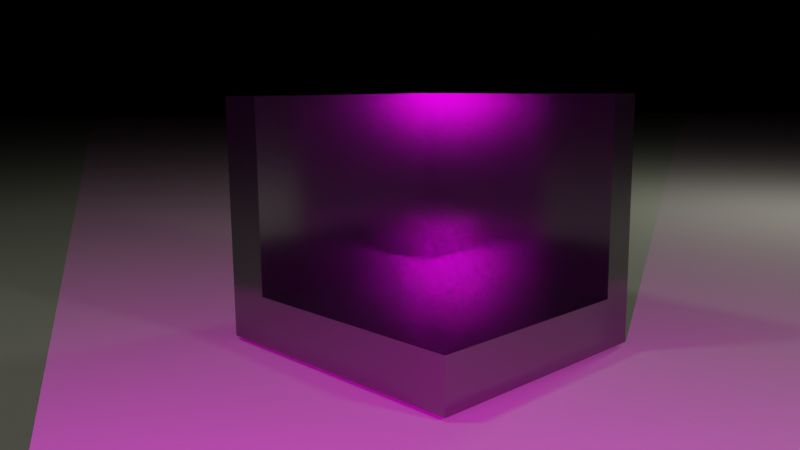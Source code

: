# Source: alu-corn.blend  (saved by Blender 2.90.8; exported with 4.5.12 LTS)
import bpy
from mathutils import Matrix  # noqa: F401  (used for matrix-valued properties, if any)

bpy.ops.wm.read_factory_settings(use_empty=True)
scene = bpy.context.scene
scene.name = 'Scene'

# ---- collections
col_collection = bpy.data.collections.new('Collection'); scene.collection.children.link(col_collection)

# ---- materials (node trees are filled in below, after node groups)
mat_material_002 = bpy.data.materials.new('Material.002')
mat_material_003 = bpy.data.materials.new('Material.003')

# ---- material node trees
mat_material_002.use_nodes = True; mat_material_002.node_tree.nodes.clear()
_N = mat_material_002.node_tree.nodes; _L = mat_material_002.node_tree.links
n0 = _N.new('ShaderNodeOutputMaterial'); n0.name = 'Material Output'; n0.location = (311, 408)
n1 = _N.new('ShaderNodeBsdfPrincipled'); n1.name = 'Principled BSDF'; n1.location = (21, 408)
n1.distribution = 'GGX'
n1.subsurface_method = 'BURLEY'
n1.inputs[0].default_value = (0.762, 0.8, 0.6147, 1.0)
n1.inputs[2].default_value = 1.0
n1.inputs[3].default_value = 1.45
n1.inputs[13].default_value = 0.0
n1.inputs[20].default_value = 0.0
n1.inputs[27].default_value = (0.0, 0.0, 0.0, 1.0)
n1.inputs[28].default_value = 1.0
_L.new(n1.outputs[0], n0.inputs[0])
n0.is_active_output = True
mat_material_003.use_nodes = True; mat_material_003.node_tree.nodes.clear()
_N = mat_material_003.node_tree.nodes; _L = mat_material_003.node_tree.links
n0 = _N.new('ShaderNodeBsdfPrincipled'); n0.name = 'Principled BSDF'; n0.location = (10, 300)
n0.distribution = 'GGX'
n0.subsurface_method = 'BURLEY'
n0.inputs[0].default_value = (0.2462, 0.2462, 0.2462, 1.0)
n0.inputs[1].default_value = 0.9612
n0.inputs[2].default_value = 0.1667
n0.inputs[3].default_value = 1.45
n0.inputs[13].default_value = 0.0
n0.inputs[27].default_value = (0.0, 0.0, 0.0, 1.0)
n0.inputs[28].default_value = 1.0
n1 = _N.new('ShaderNodeOutputMaterial'); n1.name = 'Material Output'; n1.location = (300, 300)
_L.new(n0.outputs[0], n1.inputs[0])
n1.is_active_output = True

# ---- world
world_world = bpy.data.worlds.new('World'); scene.world = world_world
world_world.use_nodes = True; world_world.node_tree.nodes.clear()
_N = world_world.node_tree.nodes; _L = world_world.node_tree.links
n0 = _N.new('ShaderNodeOutputWorld'); n0.name = 'World Output'; n0.location = (300, 300)
n1 = _N.new('ShaderNodeBackground'); n1.name = 'Background'; n1.location = (10, 300)
n1.inputs[0].default_value = (0.05088, 0.05088, 0.05088, 1.0)
n1.inputs[1].default_value = 0.0
_L.new(n1.outputs[0], n0.inputs[0])
n0.is_active_output = True
world_world.color = (0.05088, 0.05088, 0.05088)
world_world.use_sun_shadow = False
world_world.sun_shadow_jitter_overblur = 0.0

# ---- cameras
cam_camera = bpy.data.cameras.new('Camera')
cam_camera.clip_end = 100.0
cam_camera.lens = 36.1
cam_camera.ortho_scale = 7.314
cam_camera.lens_unit = 'FOV'

# ---- lights
light_light = bpy.data.lights.new('Light', 'SPOT')
light_light.transmission_factor = 0.0
light_light.energy = 300.0
light_light.shadow_maximum_resolution = 0.006
light_light.use_absolute_resolution = True
light_light.spot_size = 1.745
light_light.use_nodes = True; light_light.node_tree.nodes.clear()
_N = light_light.node_tree.nodes; _L = light_light.node_tree.links
n0 = _N.new('ShaderNodeOutputLight'); n0.name = 'Light Output'; n0.location = (918, 300)
n1 = _N.new('ShaderNodeEmission'); n1.name = 'Emission'; n1.location = (667, 302)
n2 = _N.new('ShaderNodeTexCoord'); n2.name = 'Texture Coordinate'; n2.location = (-545, 355)
n3 = _N.new('ShaderNodeSeparateXYZ'); n3.name = 'Separate XYZ'; n3.location = (-258, 249)
n4 = _N.new('ShaderNodeVectorMath'); n4.name = 'Vector Math'; n4.location = (-59, 388)
n4.operation = 'DIVIDE'
n5 = _N.new('ShaderNodeMapping'); n5.name = 'Mapping'; n5.location = (115, 433)
n5.inputs[1].default_value = (0.5, 0.5, 0.0)
n6 = _N.new('ShaderNodeTexImage'); n6.name = 'Image Texture'; n6.location = (335, 370)
n6.image = None
n6.interpolation = 'Closest'
n6.extension = 'CLIP'
n7 = _N.new('ShaderNodeNewGeometry'); n7.name = 'Geometry'; n7.location = (0, 0)
n8 = _N.new('ShaderNodeVectorTransform'); n8.name = 'Vector Transform'; n8.location = (0, 0)
n8.vector_type = 'NORMAL'
_L.new(n1.outputs[0], n0.inputs[0])
_L.new(n6.outputs[0], n1.inputs[0])
_L.new(n5.outputs[0], n6.inputs[0])
_L.new(n3.outputs[2], n4.inputs[1])
_L.new(n4.outputs[0], n5.inputs[0])
_L.new(n7.outputs[4], n8.inputs[0])
_L.new(n8.outputs[0], n3.inputs[0])
_L.new(n8.outputs[0], n4.inputs[0])
n0.is_active_output = True
light_point = bpy.data.lights.new('Point', 'POINT')
light_point.transmission_factor = 0.0
light_point.energy = 40.0
light_point.shadow_soft_size = 0.25
light_point.shadow_maximum_resolution = 0.006
light_point.use_absolute_resolution = True
light_point_001 = bpy.data.lights.new('Point.001', 'POINT')
light_point_001.transmission_factor = 0.0
light_point_001.energy = 40.0
light_point_001.shadow_soft_size = 0.25
light_point_001.shadow_maximum_resolution = 0.006
light_point_001.use_absolute_resolution = True
light_point_002 = bpy.data.lights.new('Point.002', 'POINT')
light_point_002.transmission_factor = 0.0
light_point_002.energy = 40.0
light_point_002.shadow_soft_size = 0.25
light_point_002.shadow_maximum_resolution = 0.006
light_point_002.use_absolute_resolution = True

# ---- meshes
me_cube_001 = bpy.data.meshes.new('Cube.001')
me_cube_001.from_pydata([(-1.0, -1.0, -1.0), (-1.0, -1.0, 1.0), (-1.0, 1.0, -1.0), (-1.0, 1.0, 1.0), (1.0, -1.0, -1.0), (1.0, -1.0, 1.0), (1.0, 1.0, -1.0), (1.0, 1.0, 1.0)], [], [(0, 1, 3, 2), (2, 3, 7, 6), (6, 7, 5, 4), (4, 5, 1, 0), (2, 6, 4, 0), (7, 3, 1, 5)])
_uv = me_cube_001.uv_layers.new(name='UVMap')
_uv.uv.foreach_set('vector', [0.375, 0.0, 0.625, 0.0, 0.625, 0.25, 0.375, 0.25, 0.375, 0.25, 0.625, 0.25, 0.625, 0.5, 0.375, 0.5, 0.375, 0.5, 0.625, 0.5, 0.625, 0.75, 0.375, 0.75, 0.375, 0.75, 0.625, 0.75, 0.625, 1.0, 0.375, 1.0, 0.125, 0.5, 0.375, 0.5, 0.375, 0.75, 0.125, 0.75, 0.625, 0.5, 0.875, 0.5, 0.875, 0.75, 0.625, 0.75])
me_cube_001.use_remesh_fix_poles = True
me_cube_001.use_remesh_preserve_attributes = False
me_cube_001.use_mirror_vertex_groups = False
me_cube_001.update()
me_plane = bpy.data.meshes.new('Plane')
me_plane.from_pydata([(-1.0, -1.0, 0.0), (1.0, -1.0, 0.0), (-1.0, 1.0, 0.0), (1.0, 1.0, 0.0)], [], [(0, 1, 3, 2)])
_uv = me_plane.uv_layers.new(name='UVMap')
_uv.uv.foreach_set('vector', [0.0, 0.0, 1.0, 0.0, 1.0, 1.0, 0.0, 1.0])
me_plane.materials.append(mat_material_002)
me_plane.use_remesh_fix_poles = True
me_plane.use_remesh_preserve_attributes = False
me_plane.use_mirror_vertex_groups = False
me_plane.update()
me_cube = bpy.data.meshes.new('Cube')
me_cube.from_pydata([(-1.0, -9.353, -1.0), (-1.0, -9.353, 1.0), (-1.0, 1.0, -1.0), (-1.0, 1.0, 1.0), (1.0, -9.353, -1.0), (1.0, -9.353, 1.0), (1.0, 1.0, -1.0), (1.0, 1.0, 1.0), (-1.0, -9.353, 8.658), (-1.0, 1.0, 8.658), (1.0, 1.0, 8.658), (1.0, -9.353, 8.658), (-10.65, 1.0, -1.0), (-10.65, -9.353, -1.0), (-10.65, -9.353, 1.0), (-10.65, 1.0, 1.0), (-1.0, -7.967, -1.0), (-1.0, -7.967, 1.0), (1.0, -7.967, -1.0), (1.0, -7.967, 1.0), (-1.0, -7.967, 8.658), (1.0, -7.967, 8.658), (-10.65, -7.967, -1.0), (-10.65, -7.967, 1.0), (-10.65, -9.353, 8.642), (-1.0, -9.353, 8.642), (-1.0, -7.967, 8.642), (-10.65, -7.967, 8.642)], [], [(17, 3, 15, 23), (2, 3, 7, 6), (18, 19, 5, 4), (4, 5, 1, 0), (16, 18, 4, 0), (19, 7, 10, 21), (21, 20, 8, 11), (17, 1, 8, 20), (1, 5, 11, 8), (7, 3, 9, 10), (22, 23, 15, 12), (16, 0, 13, 22), (3, 2, 12, 15), (0, 1, 14, 13), (2, 16, 22, 12), (13, 14, 23, 22), (3, 17, 20, 9), (10, 9, 20, 21), (5, 19, 21, 11), (2, 6, 18, 16), (6, 7, 19, 18), (17, 23, 27, 26), (25, 26, 27, 24), (23, 14, 24, 27), (1, 17, 26, 25), (14, 1, 25, 24)])
_uv = me_cube.uv_layers.new(name='UVMap')
_uv.uv.foreach_set('vector', [0.625, 0.03347, 0.625, 0.25, 0.625, 0.25, 0.625, 0.03347, 0.375, 0.25, 0.625, 0.25, 0.625, 0.5, 0.375, 0.5, 0.375, 0.7165, 0.625, 0.7165, 0.625, 0.75, 0.375, 0.75, 0.375, 0.75, 0.625, 0.75, 0.625, 1.0, 0.375, 1.0, 0.125, 0.7165, 0.375, 0.7165, 0.375, 0.75, 0.125, 0.75, 0.625, 0.7165, 0.625, 0.5, 0.625, 0.5, 0.625, 0.7165, 0.625, 0.7165, 0.875, 0.7165, 0.875, 0.75, 0.625, 0.75, 0.625, 0.03347, 0.625, 0.0, 0.625, 0.0, 0.625, 0.03347, 0.625, 1.0, 0.625, 0.75, 0.625, 0.75, 0.625, 1.0, 0.625, 0.5, 0.625, 0.25, 0.625, 0.25, 0.625, 0.5, 0.375, 0.03347, 0.625, 0.03347, 0.625, 0.25, 0.375, 0.25, 0.125, 0.7165, 0.125, 0.75, 0.125, 0.75, 0.125, 0.7165, 0.625, 0.25, 0.375, 0.25, 0.375, 0.25, 0.625, 0.25, 0.375, 1.0, 0.625, 1.0, 0.625, 1.0, 0.375, 1.0, 0.125, 0.5, 0.125, 0.7165, 0.125, 0.7165, 0.125, 0.5, 0.375, 0.0, 0.625, 0.0, 0.625, 0.03347, 0.375, 0.03347, 0.625, 0.25, 0.625, 0.03347, 0.625, 0.03347, 0.625, 0.25, 0.625, 0.5, 0.875, 0.5, 0.875, 0.7165, 0.625, 0.7165, 0.625, 0.75, 0.625, 0.7165, 0.625, 0.7165, 0.625, 0.75, 0.125, 0.5, 0.375, 0.5, 0.375, 0.7165, 0.125, 0.7165, 0.375, 0.5, 0.625, 0.5, 0.625, 0.7165, 0.375, 0.7165, 0.625, 0.03347, 0.625, 0.03347, 0.625, 0.03347, 0.625, 0.03347, 0.625, 0.0, 0.625, 0.03347, 0.625, 0.03347, 0.625, 0.0, 0.625, 0.03347, 0.625, 0.0, 0.625, 0.0, 0.625, 0.03347, 0.625, 0.0, 0.625, 0.03347, 0.625, 0.03347, 0.625, 0.0, 0.625, 1.0, 0.625, 1.0, 0.625, 1.0, 0.625, 1.0])
me_cube.materials.append(mat_material_003)
me_cube.use_remesh_fix_poles = True
me_cube.use_remesh_preserve_attributes = False
me_cube.use_mirror_vertex_groups = False
me_cube.update()

# ---- objects
ob_light = bpy.data.objects.new('Light', light_light)
ob_camera = bpy.data.objects.new('Camera', cam_camera)
ob_zividcamera = bpy.data.objects.new('ZividCamera', me_cube_001)
ob_plane = bpy.data.objects.new('Plane', me_plane)
ob_point = bpy.data.objects.new('Point', light_point)
ob_point_001 = bpy.data.objects.new('Point.001', light_point_001)
ob_point_002 = bpy.data.objects.new('Point.002', light_point_002)
ob_cube = bpy.data.objects.new('Cube', me_cube)

# ---- transforms, parenting, visibility, modifiers, constraints
ob_light.parent = ob_zividcamera
ob_light.matrix_parent_inverse = Matrix(((10.0, -0.0, 0.0, -0.0), (-0.0, 20.0, -0.0, 0.0), (0.0, -0.0, 20.0, -0.0), (-0.0, 0.0, -0.0, 1.0)))
ob_light.location = (0.1, 0.0, 0.0)
ob_light.rotation_euler = (-1.571, 0.0, -0.05236)
ob_light.lock_rotations_4d = False
ob_light.empty_display_type = 'ARROWS'
ob_light.color = (0.0, 0.0, 0.0, 0.0)
ob_light.lineart.crease_threshold = 0.0
ob_camera.parent = ob_zividcamera
ob_camera.matrix_parent_inverse = Matrix(((10.0, -0.0, 0.0, -0.0), (-0.0, 20.0, -0.0, 0.0), (0.0, -0.0, 20.0, -0.0), (-0.0, 0.0, -0.0, 1.0)))
ob_camera.location = (-0.1, 0.0, 0.0)
ob_camera.rotation_euler = (1.571, 0.0, -3.089)
ob_camera.lock_rotations_4d = False
ob_camera.empty_display_type = 'ARROWS'
ob_camera.color = (0.0, 0.0, 0.0, 0.0)
ob_camera.display_type = 'WIRE'
ob_camera.lineart.crease_threshold = 0.0
ob_zividcamera.location = (0.0, 3.0, 1.0)
ob_zividcamera.rotation_euler = (0.1745, -0.0, 0.0)
ob_zividcamera.scale = (0.1, 0.05, 0.05)
ob_zividcamera.hide_render = True
ob_zividcamera.visible_camera = False
ob_zividcamera.visible_diffuse = False
ob_zividcamera.visible_glossy = False
ob_zividcamera.visible_transmission = False
ob_zividcamera.visible_volume_scatter = False
ob_zividcamera.visible_shadow = False
ob_zividcamera.lineart.crease_threshold = 0.0
ob_plane.location = (0.0, 0.0, 0.0)
ob_plane.scale = (23.61, 23.61, 10.0)
ob_plane.lineart.crease_threshold = 0.0
ob_point.location = (2.097, 0.7322, 4.278)
ob_point.lineart.crease_threshold = 0.0
ob_point_001.location = (-3.143, 2.361, 2.136)
ob_point_001.lineart.crease_threshold = 0.0
ob_point_002.location = (-3.135, -3.014, 2.126)
ob_point_002.lineart.crease_threshold = 0.0
ob_cube.location = (0.5844, -0.05201, 0.1123)
ob_cube.rotation_euler = (0.0, -0.0, -0.7552)
ob_cube.scale = (0.09793, 0.09793, 0.09793)
ob_cube.lineart.crease_threshold = 0.0

# ---- collection membership
scene.collection.objects.link(ob_light)
scene.collection.objects.link(ob_camera)
scene.collection.objects.link(ob_zividcamera)
scene.collection.objects.link(ob_plane)
col_collection.objects.link(ob_point)
col_collection.objects.link(ob_point_001)
col_collection.objects.link(ob_point_002)
col_collection.objects.link(ob_cube)

# ---- scene / render settings (as saved in the file)
scene.camera = ob_camera
scene.frame_start = 1; scene.frame_end = 7; scene.frame_set(1)
scene.render.engine = 'CYCLES'
scene.render.use_placeholder = True
scene.cycles.samples = 118
scene.cycles.sampling_pattern = 'TABULATED_SOBOL'
scene.cycles.use_adaptive_sampling = False
scene.cycles.use_light_tree = False
scene.cycles.max_bounces = 4
scene.view_settings.view_transform = 'Filmic'
bpy.context.view_layer.update()
